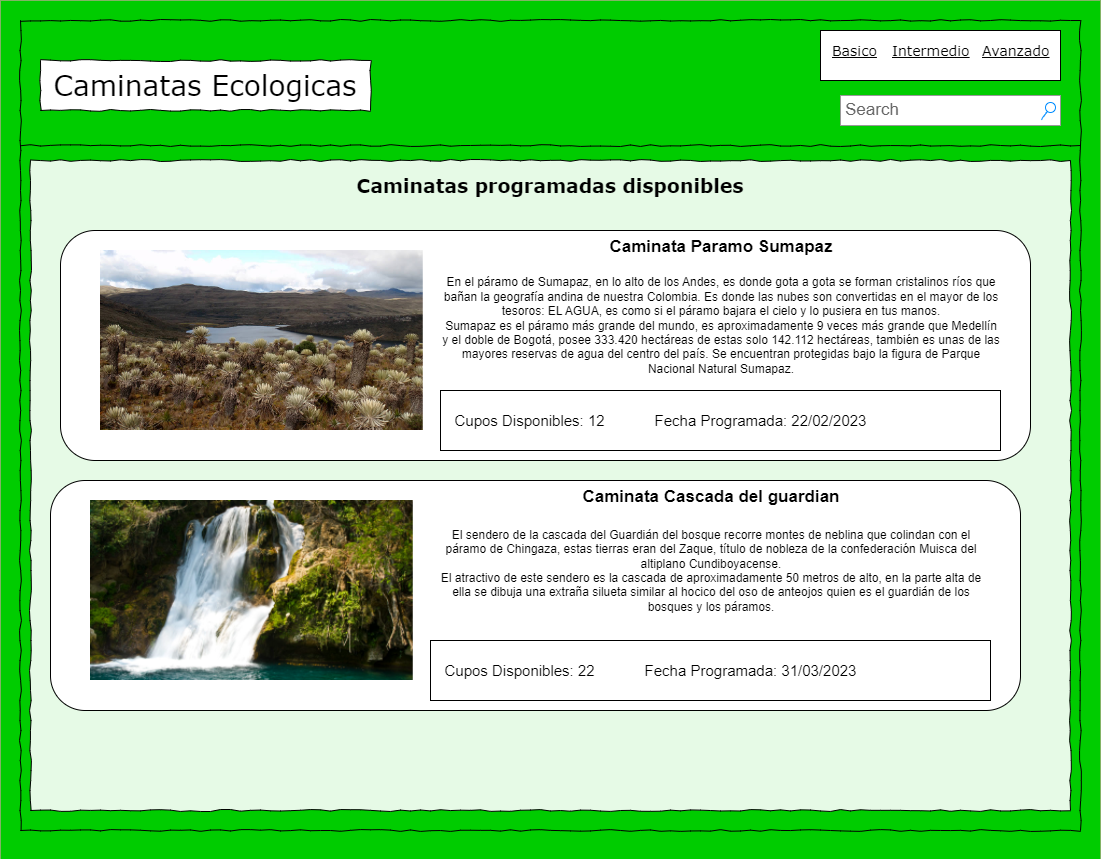

The diagram above was exported from draw.io. Its source (the exported page's mxGraphModel, read from the mxfile embedded in the PNG):
<mxGraphModel dx="2155" dy="1058" grid="1" gridSize="10" guides="1" tooltips="1" connect="1" arrows="1" fold="1" page="1" pageScale="1" pageWidth="827" pageHeight="1169" math="0" shadow="0">
  <root>
    <mxCell id="0" />
    <mxCell id="1" parent="0" />
    <mxCell id="B-ueZ5bkxMCZ2y5h02Em-1" value="" style="whiteSpace=wrap;html=1;aspect=fixed;fillColor=#00CC00;strokeColor=#82b366;" vertex="1" parent="1">
      <mxGeometry width="1100" height="1100" as="geometry" />
    </mxCell>
    <mxCell id="B-ueZ5bkxMCZ2y5h02Em-2" value="" style="whiteSpace=wrap;html=1;rounded=0;shadow=0;labelBackgroundColor=none;strokeColor=#000000;strokeWidth=1;fillColor=none;fontFamily=Verdana;fontSize=12;fontColor=#000000;align=center;comic=1;" vertex="1" parent="1">
      <mxGeometry x="20" y="20" width="1060" height="810" as="geometry" />
    </mxCell>
    <mxCell id="B-ueZ5bkxMCZ2y5h02Em-3" value="Caminatas Ecologicas" style="whiteSpace=wrap;html=1;rounded=0;shadow=0;labelBackgroundColor=none;strokeWidth=1;fontFamily=Verdana;fontSize=28;align=center;comic=1;" vertex="1" parent="1">
      <mxGeometry x="40" y="60" width="330" height="50" as="geometry" />
    </mxCell>
    <mxCell id="B-ueZ5bkxMCZ2y5h02Em-4" value="Search" style="strokeWidth=1;shadow=0;dashed=0;align=center;html=1;shape=mxgraph.mockup.forms.searchBox;strokeColor=#999999;mainText=;strokeColor2=#008cff;fontColor=#666666;fontSize=17;align=left;spacingLeft=3;rounded=0;labelBackgroundColor=none;comic=1;" vertex="1" parent="1">
      <mxGeometry x="840" y="95" width="220" height="30" as="geometry" />
    </mxCell>
    <mxCell id="B-ueZ5bkxMCZ2y5h02Em-5" value="" style="line;strokeWidth=1;html=1;rounded=0;shadow=0;labelBackgroundColor=none;fillColor=none;fontFamily=Verdana;fontSize=14;fontColor=#000000;align=center;comic=1;" vertex="1" parent="1">
      <mxGeometry x="20" y="140" width="1060" height="10" as="geometry" />
    </mxCell>
    <mxCell id="B-ueZ5bkxMCZ2y5h02Em-6" value="&lt;div style=&quot;&quot;&gt;&lt;font style=&quot;font-size: 19px;&quot;&gt;&lt;b&gt;Caminatas programadas disponibles&lt;/b&gt;&lt;/font&gt;&lt;/div&gt;&lt;div style=&quot;text-align: justify&quot;&gt;&lt;span&gt;&lt;br&gt;&lt;/span&gt;&lt;/div&gt;&lt;div style=&quot;text-align: justify&quot;&gt;&lt;br&gt;&lt;/div&gt;" style="whiteSpace=wrap;html=1;rounded=0;shadow=0;labelBackgroundColor=none;strokeWidth=1;fillColor=default;fontFamily=Verdana;fontSize=12;align=center;verticalAlign=top;spacing=10;comic=1;gradientColor=none;fillOpacity=90;labelBorderColor=none;" vertex="1" parent="1">
      <mxGeometry x="30" y="160" width="1040" height="650" as="geometry" />
    </mxCell>
    <mxCell id="B-ueZ5bkxMCZ2y5h02Em-9" value="" style="rounded=0;whiteSpace=wrap;html=1;glass=0;labelBackgroundColor=none;labelBorderColor=#000000;strokeColor=#000000;fontSize=20;fontColor=#FFFFFF;fillColor=default;gradientColor=none;" vertex="1" parent="1">
      <mxGeometry x="820" y="30" width="240" height="50" as="geometry" />
    </mxCell>
    <mxCell id="B-ueZ5bkxMCZ2y5h02Em-10" value="Basico" style="text;html=1;points=[];align=left;verticalAlign=top;spacingTop=-4;fontSize=14;fontFamily=Verdana;fontStyle=4" vertex="1" parent="1">
      <mxGeometry x="830" y="40" width="60" height="20" as="geometry" />
    </mxCell>
    <mxCell id="B-ueZ5bkxMCZ2y5h02Em-11" value="Intermedio" style="text;html=1;points=[];align=left;verticalAlign=top;spacingTop=-4;fontSize=14;fontFamily=Verdana;fontStyle=4" vertex="1" parent="1">
      <mxGeometry x="890" y="40" width="60" height="20" as="geometry" />
    </mxCell>
    <mxCell id="B-ueZ5bkxMCZ2y5h02Em-12" value="Avanzado" style="text;html=1;points=[];align=left;verticalAlign=top;spacingTop=-4;fontSize=14;fontFamily=Verdana;fontStyle=4" vertex="1" parent="1">
      <mxGeometry x="980" y="40" width="60" height="20" as="geometry" />
    </mxCell>
    <mxCell id="B-ueZ5bkxMCZ2y5h02Em-36" value="" style="rounded=1;whiteSpace=wrap;html=1;" vertex="1" parent="1">
      <mxGeometry x="60" y="230" width="970" height="230" as="geometry" />
    </mxCell>
    <mxCell id="B-ueZ5bkxMCZ2y5h02Em-33" value="" style="shape=image;verticalLabelPosition=bottom;labelBackgroundColor=default;verticalAlign=top;aspect=fixed;imageAspect=0;image=https://www.parquesnacionales.gov.co/portal/wp-content/uploads/2013/07/Sandra_Urrea_s03.jpg;" vertex="1" parent="1">
      <mxGeometry x="100" y="250" width="322.76" height="180" as="geometry" />
    </mxCell>
    <mxCell id="B-ueZ5bkxMCZ2y5h02Em-37" value="&lt;div style=&quot;text-align: center; font-size: 15px;&quot;&gt;&lt;font style=&quot;font-size: 17px;&quot;&gt;&lt;b&gt;&lt;span style=&quot;background-color: initial;&quot;&gt;Caminata Paramo&amp;nbsp;&lt;/span&gt;&lt;span style=&quot;background-color: initial;&quot;&gt;Sumapaz&lt;/span&gt;&lt;/b&gt;&lt;/font&gt;&lt;/div&gt;&lt;div style=&quot;text-align: center; font-size: 15px;&quot;&gt;&lt;br&gt;&lt;/div&gt;&lt;div style=&quot;font-size: 12px;&quot;&gt;&lt;div style=&quot;text-align: center;&quot;&gt;&lt;span style=&quot;background-color: initial;&quot;&gt;En el páramo de Sumapaz, en lo alto de los Andes, es donde gota a gota se forman cristalinos ríos que bañan la geografía andina de nuestra Colombia. Es donde las nubes son convertidas en el mayor de los tesoros: EL AGUA, es como si el páramo bajara el cielo y lo pusiera en tus manos.&lt;/span&gt;&lt;/div&gt;&lt;span style=&quot;box-sizing: border-box; font-family: Roboto, sans-serif; font-size: 12px; background-color: rgb(255, 255, 255);&quot;&gt;&lt;div style=&quot;text-align: center;&quot;&gt;Sumapaz es el páramo más grande del mundo, es aproximadamente 9 veces más grande que Medellín y el doble de Bogotá, posee 333.420 hectáreas de estas solo 142.112 hectáreas, también es unas de las mayores reservas de agua del centro del país. Se encuentran protegidas bajo la figura de Parque Nacional Natural Sumapaz.&lt;/div&gt;&lt;/span&gt;&lt;/div&gt;" style="rounded=0;whiteSpace=wrap;html=1;strokeColor=none;verticalAlign=top;align=left;fontSize=12;fillColor=none;" vertex="1" parent="1">
      <mxGeometry x="440" y="230" width="560" height="200" as="geometry" />
    </mxCell>
    <mxCell id="B-ueZ5bkxMCZ2y5h02Em-39" value="&amp;nbsp; &amp;nbsp;Cupos Disponibles: 12&amp;nbsp; &amp;nbsp; &amp;nbsp; &amp;nbsp; &amp;nbsp; &amp;nbsp; Fecha Programada: 22/02/2023" style="rounded=0;whiteSpace=wrap;html=1;fontSize=15;align=left;" vertex="1" parent="1">
      <mxGeometry x="440" y="390" width="560" height="60" as="geometry" />
    </mxCell>
    <mxCell id="B-ueZ5bkxMCZ2y5h02Em-40" value="" style="rounded=1;whiteSpace=wrap;html=1;" vertex="1" parent="1">
      <mxGeometry x="50" y="480" width="970" height="230" as="geometry" />
    </mxCell>
    <mxCell id="B-ueZ5bkxMCZ2y5h02Em-41" value="" style="shape=image;verticalLabelPosition=bottom;labelBackgroundColor=default;verticalAlign=top;aspect=fixed;imageAspect=0;image=https://hotelesenxilitla.com/wp-content/uploads/2019/04/1200px-Cascada_De_Tamasopo.jpg;" vertex="1" parent="1">
      <mxGeometry x="90" y="500" width="322.76" height="180" as="geometry" />
    </mxCell>
    <mxCell id="B-ueZ5bkxMCZ2y5h02Em-42" value="&lt;div style=&quot;text-align: center; font-size: 15px;&quot;&gt;&lt;font style=&quot;font-size: 17px;&quot;&gt;&lt;b&gt;&lt;span style=&quot;background-color: initial;&quot;&gt;Caminata Cascada del guardian&lt;/span&gt;&lt;/b&gt;&lt;/font&gt;&lt;/div&gt;&lt;div style=&quot;text-align: center; font-size: 15px;&quot;&gt;&lt;font style=&quot;font-size: 17px;&quot;&gt;&lt;b&gt;&lt;span style=&quot;background-color: initial;&quot;&gt;&lt;br&gt;&lt;/span&gt;&lt;/b&gt;&lt;/font&gt;&lt;/div&gt;&lt;div style=&quot;font-size: 12px;&quot;&gt;&lt;div style=&quot;text-align: center;&quot;&gt;El sendero de la cascada del Guardián del bosque recorre montes de neblina que colindan con el páramo de Chingaza, estas tierras eran del Zaque, título de nobleza de la confederación Muisca del altiplano Cundiboyacense.&lt;br&gt;&lt;/div&gt;&lt;div style=&quot;text-align: center;&quot;&gt;El atractivo de este sendero es la cascada de aproximadamente 50 metros de alto, en la parte alta de ella se dibuja una extraña silueta similar al hocico del oso de anteojos quien es el guardián de los bosques y los páramos.&lt;br&gt;&lt;/div&gt;&lt;/div&gt;" style="rounded=0;whiteSpace=wrap;html=1;strokeColor=none;verticalAlign=top;align=left;fontSize=12;fillColor=none;" vertex="1" parent="1">
      <mxGeometry x="430" y="480" width="560" height="200" as="geometry" />
    </mxCell>
    <mxCell id="B-ueZ5bkxMCZ2y5h02Em-43" value="&amp;nbsp; &amp;nbsp;Cupos Disponibles: 22&amp;nbsp; &amp;nbsp; &amp;nbsp; &amp;nbsp; &amp;nbsp; &amp;nbsp; Fecha Programada: 31/03/2023" style="rounded=0;whiteSpace=wrap;html=1;fontSize=15;align=left;" vertex="1" parent="1">
      <mxGeometry x="430" y="640" width="560" height="60" as="geometry" />
    </mxCell>
  </root>
</mxGraphModel>